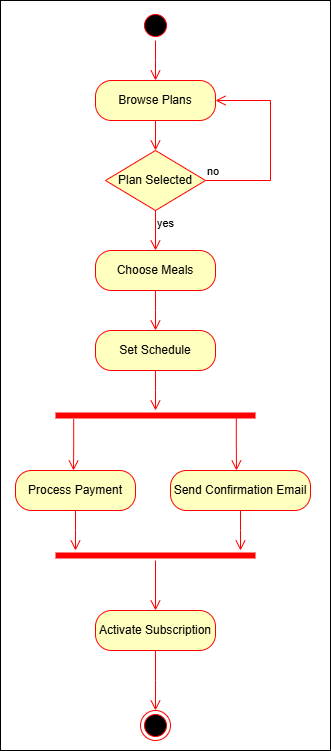

The diagram above was exported from draw.io. Its source (the exported page's mxGraphModel, read from the mxfile embedded in the PNG):
<mxGraphModel dx="1367" dy="601" grid="1" gridSize="10" guides="1" tooltips="1" connect="1" arrows="1" fold="1" page="1" pageScale="1" pageWidth="850" pageHeight="1100" math="0" shadow="0">
  <root>
    <mxCell id="0" />
    <mxCell id="1" parent="0" />
    <mxCell id="LJzqt2jNYFpNkz1v04wu-3" value="" style="rounded=0;whiteSpace=wrap;html=1;" vertex="1" parent="1">
      <mxGeometry x="290" y="70" width="330" height="750" as="geometry" />
    </mxCell>
    <mxCell id="HbHtc7Ge4Yq17QjW7vKe-1" value="" style="ellipse;html=1;shape=startState;fillColor=#000000;strokeColor=#ff0000;" parent="1" vertex="1">
      <mxGeometry x="430" y="80" width="30" height="30" as="geometry" />
    </mxCell>
    <mxCell id="HbHtc7Ge4Yq17QjW7vKe-2" value="" style="edgeStyle=orthogonalEdgeStyle;html=1;verticalAlign=bottom;endArrow=open;endSize=8;strokeColor=#ff0000;rounded=0;" parent="1" source="HbHtc7Ge4Yq17QjW7vKe-1" edge="1">
      <mxGeometry relative="1" as="geometry">
        <mxPoint x="445" y="150" as="targetPoint" />
      </mxGeometry>
    </mxCell>
    <mxCell id="HbHtc7Ge4Yq17QjW7vKe-3" value="Plan Selected" style="rhombus;whiteSpace=wrap;html=1;fontColor=#000000;fillColor=#ffffc0;strokeColor=#ff0000;" parent="1" vertex="1">
      <mxGeometry x="395" y="220" width="100" height="60" as="geometry" />
    </mxCell>
    <mxCell id="HbHtc7Ge4Yq17QjW7vKe-4" value="no" style="edgeStyle=orthogonalEdgeStyle;html=1;align=left;verticalAlign=bottom;endArrow=open;endSize=8;strokeColor=#ff0000;rounded=0;entryX=1;entryY=0.5;entryDx=0;entryDy=0;" parent="1" source="HbHtc7Ge4Yq17QjW7vKe-3" target="HbHtc7Ge4Yq17QjW7vKe-6" edge="1">
      <mxGeometry x="-1" relative="1" as="geometry">
        <mxPoint x="590" y="250" as="targetPoint" />
        <Array as="points">
          <mxPoint x="560" y="250" />
          <mxPoint x="560" y="170" />
        </Array>
      </mxGeometry>
    </mxCell>
    <mxCell id="HbHtc7Ge4Yq17QjW7vKe-5" value="yes" style="edgeStyle=orthogonalEdgeStyle;html=1;align=left;verticalAlign=top;endArrow=open;endSize=8;strokeColor=#ff0000;rounded=0;entryX=0.5;entryY=0;entryDx=0;entryDy=0;entryPerimeter=0;" parent="1" source="HbHtc7Ge4Yq17QjW7vKe-3" target="HbHtc7Ge4Yq17QjW7vKe-8" edge="1">
      <mxGeometry x="-1" relative="1" as="geometry">
        <mxPoint x="445" y="330" as="targetPoint" />
      </mxGeometry>
    </mxCell>
    <mxCell id="HbHtc7Ge4Yq17QjW7vKe-6" value="Browse Plans" style="rounded=1;whiteSpace=wrap;html=1;arcSize=40;fontColor=#000000;fillColor=#ffffc0;strokeColor=#ff0000;" parent="1" vertex="1">
      <mxGeometry x="385" y="150" width="120" height="40" as="geometry" />
    </mxCell>
    <mxCell id="HbHtc7Ge4Yq17QjW7vKe-7" value="" style="edgeStyle=orthogonalEdgeStyle;html=1;verticalAlign=bottom;endArrow=open;endSize=8;strokeColor=#ff0000;rounded=0;entryX=0.5;entryY=0;entryDx=0;entryDy=0;" parent="1" source="HbHtc7Ge4Yq17QjW7vKe-6" target="HbHtc7Ge4Yq17QjW7vKe-3" edge="1">
      <mxGeometry relative="1" as="geometry">
        <mxPoint x="445" y="250" as="targetPoint" />
      </mxGeometry>
    </mxCell>
    <mxCell id="HbHtc7Ge4Yq17QjW7vKe-8" value="Choose Meals" style="rounded=1;whiteSpace=wrap;html=1;arcSize=40;fontColor=#000000;fillColor=#ffffc0;strokeColor=#ff0000;" parent="1" vertex="1">
      <mxGeometry x="385" y="320" width="120" height="40" as="geometry" />
    </mxCell>
    <mxCell id="HbHtc7Ge4Yq17QjW7vKe-9" value="" style="edgeStyle=orthogonalEdgeStyle;html=1;verticalAlign=bottom;endArrow=open;endSize=8;strokeColor=#ff0000;rounded=0;" parent="1" source="HbHtc7Ge4Yq17QjW7vKe-8" edge="1">
      <mxGeometry relative="1" as="geometry">
        <mxPoint x="445" y="400" as="targetPoint" />
      </mxGeometry>
    </mxCell>
    <mxCell id="HbHtc7Ge4Yq17QjW7vKe-10" value="Set Schedule" style="rounded=1;whiteSpace=wrap;html=1;arcSize=40;fontColor=#000000;fillColor=#ffffc0;strokeColor=#ff0000;" parent="1" vertex="1">
      <mxGeometry x="385" y="400" width="120" height="40" as="geometry" />
    </mxCell>
    <mxCell id="HbHtc7Ge4Yq17QjW7vKe-11" value="" style="edgeStyle=orthogonalEdgeStyle;html=1;verticalAlign=bottom;endArrow=open;endSize=8;strokeColor=#ff0000;rounded=0;" parent="1" source="HbHtc7Ge4Yq17QjW7vKe-10" edge="1">
      <mxGeometry relative="1" as="geometry">
        <mxPoint x="445" y="480" as="targetPoint" />
      </mxGeometry>
    </mxCell>
    <mxCell id="HbHtc7Ge4Yq17QjW7vKe-12" value="" style="shape=line;html=1;strokeWidth=6;strokeColor=#ff0000;" parent="1" vertex="1">
      <mxGeometry x="345" y="480" width="200" height="10" as="geometry" />
    </mxCell>
    <mxCell id="HbHtc7Ge4Yq17QjW7vKe-13" value="" style="edgeStyle=orthogonalEdgeStyle;html=1;verticalAlign=bottom;endArrow=open;endSize=8;strokeColor=#ff0000;rounded=0;exitX=0.091;exitY=0.864;exitDx=0;exitDy=0;exitPerimeter=0;" parent="1" source="HbHtc7Ge4Yq17QjW7vKe-12" edge="1">
      <mxGeometry relative="1" as="geometry">
        <mxPoint x="363" y="540" as="targetPoint" />
      </mxGeometry>
    </mxCell>
    <mxCell id="HbHtc7Ge4Yq17QjW7vKe-14" value="" style="edgeStyle=orthogonalEdgeStyle;html=1;verticalAlign=bottom;endArrow=open;endSize=8;strokeColor=#ff0000;rounded=0;exitX=0.904;exitY=0.762;exitDx=0;exitDy=0;exitPerimeter=0;" parent="1" source="HbHtc7Ge4Yq17QjW7vKe-12" edge="1">
      <mxGeometry relative="1" as="geometry">
        <mxPoint x="526" y="540" as="targetPoint" />
        <mxPoint x="360" y="500" as="sourcePoint" />
      </mxGeometry>
    </mxCell>
    <mxCell id="HbHtc7Ge4Yq17QjW7vKe-15" value="Process Payment" style="rounded=1;whiteSpace=wrap;html=1;arcSize=40;fontColor=#000000;fillColor=#ffffc0;strokeColor=#ff0000;" parent="1" vertex="1">
      <mxGeometry x="305" y="540" width="120" height="40" as="geometry" />
    </mxCell>
    <mxCell id="HbHtc7Ge4Yq17QjW7vKe-16" value="" style="edgeStyle=orthogonalEdgeStyle;html=1;verticalAlign=bottom;endArrow=open;endSize=8;strokeColor=#ff0000;rounded=0;" parent="1" source="HbHtc7Ge4Yq17QjW7vKe-15" edge="1">
      <mxGeometry relative="1" as="geometry">
        <mxPoint x="365" y="620" as="targetPoint" />
      </mxGeometry>
    </mxCell>
    <mxCell id="HbHtc7Ge4Yq17QjW7vKe-17" value="Send Confirmation Email" style="rounded=1;whiteSpace=wrap;html=1;arcSize=40;fontColor=#000000;fillColor=#ffffc0;strokeColor=#ff0000;" parent="1" vertex="1">
      <mxGeometry x="460" y="540" width="140" height="40" as="geometry" />
    </mxCell>
    <mxCell id="HbHtc7Ge4Yq17QjW7vKe-18" value="" style="edgeStyle=orthogonalEdgeStyle;html=1;verticalAlign=bottom;endArrow=open;endSize=8;strokeColor=#ff0000;rounded=0;" parent="1" source="HbHtc7Ge4Yq17QjW7vKe-17" edge="1">
      <mxGeometry relative="1" as="geometry">
        <mxPoint x="530" y="620" as="targetPoint" />
      </mxGeometry>
    </mxCell>
    <mxCell id="HbHtc7Ge4Yq17QjW7vKe-19" value="" style="shape=line;html=1;strokeWidth=6;strokeColor=#ff0000;" parent="1" vertex="1">
      <mxGeometry x="345" y="620" width="200" height="10" as="geometry" />
    </mxCell>
    <mxCell id="HbHtc7Ge4Yq17QjW7vKe-20" value="" style="edgeStyle=orthogonalEdgeStyle;html=1;verticalAlign=bottom;endArrow=open;endSize=8;strokeColor=#ff0000;rounded=0;entryX=0.5;entryY=0;entryDx=0;entryDy=0;" parent="1" source="HbHtc7Ge4Yq17QjW7vKe-19" target="HbHtc7Ge4Yq17QjW7vKe-21" edge="1">
      <mxGeometry relative="1" as="geometry">
        <mxPoint x="445" y="700" as="targetPoint" />
      </mxGeometry>
    </mxCell>
    <mxCell id="HbHtc7Ge4Yq17QjW7vKe-21" value="Activate Subscription" style="rounded=1;whiteSpace=wrap;html=1;arcSize=40;fontColor=#000000;fillColor=#ffffc0;strokeColor=#ff0000;" parent="1" vertex="1">
      <mxGeometry x="385" y="680" width="120" height="40" as="geometry" />
    </mxCell>
    <mxCell id="HbHtc7Ge4Yq17QjW7vKe-22" value="" style="edgeStyle=orthogonalEdgeStyle;html=1;verticalAlign=bottom;endArrow=open;endSize=8;strokeColor=#ff0000;rounded=0;" parent="1" source="HbHtc7Ge4Yq17QjW7vKe-21" edge="1">
      <mxGeometry relative="1" as="geometry">
        <mxPoint x="445" y="780" as="targetPoint" />
      </mxGeometry>
    </mxCell>
    <mxCell id="HbHtc7Ge4Yq17QjW7vKe-23" value="" style="ellipse;html=1;shape=endState;fillColor=#000000;strokeColor=#ff0000;" parent="1" vertex="1">
      <mxGeometry x="430" y="780" width="30" height="30" as="geometry" />
    </mxCell>
  </root>
</mxGraphModel>